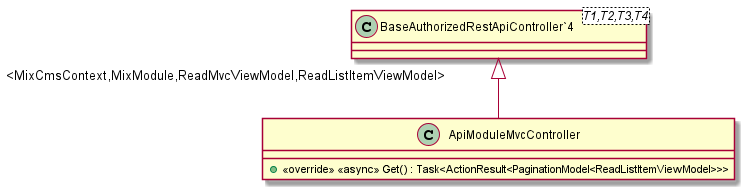

The diagram above was rendered by PlantUML. Its source (embedded in the PNG):
@startuml
class ApiModuleMvcController {
    + <<override>> <<async>> Get() : Task<ActionResult<PaginationModel<ReadListItemViewModel>>>
}
class "BaseAuthorizedRestApiController`4"<T1,T2,T3,T4> {
}
"BaseAuthorizedRestApiController`4" "<MixCmsContext,MixModule,ReadMvcViewModel,ReadListItemViewModel>" <|-- ApiModuleMvcController
@enduml